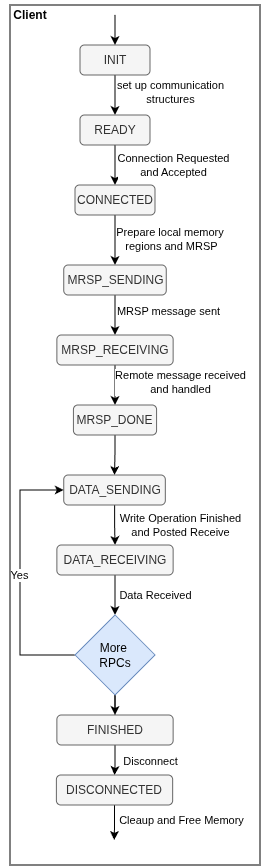

The diagram above was exported from draw.io. Its source (the exported page's mxGraphModel, read from the mxfile embedded in the PNG):
<mxGraphModel dx="1181" dy="662" grid="1" gridSize="10" guides="1" tooltips="1" connect="1" arrows="1" fold="1" page="1" pageScale="1" pageWidth="850" pageHeight="1100" math="0" shadow="0">
  <root>
    <mxCell id="0" />
    <mxCell id="1" parent="0" />
    <mxCell id="2" parent="1" style="rounded=0;whiteSpace=wrap;html=1;" value="" vertex="1">
      <mxGeometry height="860" width="250" x="30" y="60" as="geometry" />
    </mxCell>
    <mxCell id="3" parent="1" style="text;html=1;strokeColor=none;fillColor=none;align=center;verticalAlign=middle;whiteSpace=wrap;rounded=0;" value="&lt;b&gt;Client&lt;/b&gt;" vertex="1">
      <mxGeometry height="30" width="60" x="19.879999999999995" y="55" as="geometry" />
    </mxCell>
    <mxCell id="4" edge="1" parent="1" source="6" style="edgeStyle=orthogonalEdgeStyle;rounded=0;orthogonalLoop=1;jettySize=auto;html=1;entryX=0.5;entryY=0;entryDx=0;entryDy=0;" target="10">
      <mxGeometry relative="1" as="geometry" />
    </mxCell>
    <mxCell id="5" connectable="0" parent="4" style="edgeLabel;html=1;align=center;verticalAlign=middle;resizable=0;points=[];" value="&lt;div&gt;set up communication&lt;/div&gt;&lt;div&gt;structures&lt;br&gt;&lt;/div&gt;" vertex="1">
      <mxGeometry relative="1" x="-0.25" y="8" as="geometry">
        <mxPoint x="47" y="2" as="offset" />
      </mxGeometry>
    </mxCell>
    <mxCell id="6" parent="1" style="rounded=1;whiteSpace=wrap;html=1;fillColor=#f5f5f5;fontColor=#333333;strokeColor=#666666;" value="INIT" vertex="1">
      <mxGeometry height="30" width="70" x="100" y="100" as="geometry" />
    </mxCell>
    <mxCell id="7" edge="1" parent="1" style="endArrow=classic;html=1;rounded=0;" target="6" value="">
      <mxGeometry height="50" relative="1" width="50" as="geometry">
        <mxPoint x="135" y="70" as="sourcePoint" />
        <mxPoint x="440" y="230" as="targetPoint" />
      </mxGeometry>
    </mxCell>
    <mxCell id="8" edge="1" parent="1" source="10" style="edgeStyle=orthogonalEdgeStyle;rounded=0;orthogonalLoop=1;jettySize=auto;html=1;entryX=0.5;entryY=0;entryDx=0;entryDy=0;" target="13">
      <mxGeometry relative="1" as="geometry" />
    </mxCell>
    <mxCell id="9" connectable="0" parent="8" style="edgeLabel;html=1;align=center;verticalAlign=middle;resizable=0;points=[];" value="&lt;div&gt;Connection Requested &lt;br&gt;&lt;/div&gt;&lt;div&gt;and Accepted&lt;br&gt;&lt;/div&gt;" vertex="1">
      <mxGeometry relative="1" x="-0.4" y="2" as="geometry">
        <mxPoint x="56" y="8" as="offset" />
      </mxGeometry>
    </mxCell>
    <mxCell id="10" parent="1" style="rounded=1;whiteSpace=wrap;html=1;fillColor=#f5f5f5;fontColor=#333333;strokeColor=#666666;" value="READY" vertex="1">
      <mxGeometry height="30" width="70" x="100" y="170" as="geometry" />
    </mxCell>
    <mxCell id="11" edge="1" parent="1" source="13" style="edgeStyle=orthogonalEdgeStyle;rounded=0;orthogonalLoop=1;jettySize=auto;html=1;entryX=0.5;entryY=0;entryDx=0;entryDy=0;" target="16">
      <mxGeometry relative="1" as="geometry" />
    </mxCell>
    <mxCell id="12" connectable="0" parent="11" style="edgeLabel;html=1;align=center;verticalAlign=middle;resizable=0;points=[];" value="&lt;div&gt;Prepare local memory&amp;nbsp;&lt;/div&gt;&lt;div&gt;regions and MRSP &lt;/div&gt;" vertex="1">
      <mxGeometry relative="1" x="-0.3" y="-2" as="geometry">
        <mxPoint x="58" y="6" as="offset" />
      </mxGeometry>
    </mxCell>
    <mxCell id="13" parent="1" style="rounded=1;whiteSpace=wrap;html=1;fillColor=#f5f5f5;fontColor=#333333;strokeColor=#666666;" value="CONNECTED" vertex="1">
      <mxGeometry height="30" width="80" x="95" y="240" as="geometry" />
    </mxCell>
    <mxCell id="14" edge="1" parent="1" source="16" style="edgeStyle=orthogonalEdgeStyle;rounded=0;orthogonalLoop=1;jettySize=auto;html=1;entryX=0.5;entryY=0;entryDx=0;entryDy=0;" target="19">
      <mxGeometry relative="1" as="geometry" />
    </mxCell>
    <mxCell id="15" connectable="0" parent="14" style="edgeLabel;html=1;align=center;verticalAlign=middle;resizable=0;points=[];" value="MRSP message sent" vertex="1">
      <mxGeometry relative="1" x="-0.202" y="2" as="geometry">
        <mxPoint x="51" as="offset" />
      </mxGeometry>
    </mxCell>
    <mxCell id="16" parent="1" style="rounded=1;whiteSpace=wrap;html=1;fillColor=#f5f5f5;fontColor=#333333;strokeColor=#666666;" value="MRSP_SENDING" vertex="1">
      <mxGeometry height="30" width="102.5" x="83.75" y="320" as="geometry" />
    </mxCell>
    <mxCell id="17" edge="1" parent="1" source="19" style="edgeStyle=orthogonalEdgeStyle;rounded=0;orthogonalLoop=1;jettySize=auto;html=1;entryX=0.5;entryY=0;entryDx=0;entryDy=0;" target="21">
      <mxGeometry relative="1" as="geometry" />
    </mxCell>
    <mxCell id="18" connectable="0" parent="17" style="edgeLabel;html=1;align=center;verticalAlign=middle;resizable=0;points=[];" value="&lt;div&gt;Remote message received&lt;/div&gt;&lt;div&gt;and handled&lt;br&gt;&lt;/div&gt;" vertex="1">
      <mxGeometry relative="1" x="-0.3017" y="2" as="geometry">
        <mxPoint x="63" y="3" as="offset" />
      </mxGeometry>
    </mxCell>
    <mxCell id="19" parent="1" style="rounded=1;whiteSpace=wrap;html=1;fillColor=#f5f5f5;fontColor=#333333;strokeColor=#666666;" value="MRSP_RECEIVING" vertex="1">
      <mxGeometry height="30" width="116.25" x="76.88" y="390" as="geometry" />
    </mxCell>
    <mxCell id="20" edge="1" parent="1" source="21" style="edgeStyle=orthogonalEdgeStyle;rounded=0;orthogonalLoop=1;jettySize=auto;html=1;entryX=0.5;entryY=0;entryDx=0;entryDy=0;" target="24">
      <mxGeometry relative="1" as="geometry" />
    </mxCell>
    <mxCell id="21" parent="1" style="rounded=1;whiteSpace=wrap;html=1;fillColor=#f5f5f5;fontColor=#333333;strokeColor=#666666;" value="MRSP_DONE" vertex="1">
      <mxGeometry height="30" width="83.12" x="93.44" y="460" as="geometry" />
    </mxCell>
    <mxCell id="22" edge="1" parent="1" source="24" style="edgeStyle=orthogonalEdgeStyle;rounded=0;orthogonalLoop=1;jettySize=auto;html=1;" target="27">
      <mxGeometry relative="1" as="geometry" />
    </mxCell>
    <mxCell id="23" connectable="0" parent="22" style="edgeLabel;html=1;align=center;verticalAlign=middle;resizable=0;points=[];" value="&lt;div&gt;Write Operation Finished&lt;/div&gt;&lt;div&gt;and Posted Receive&lt;br&gt;&lt;/div&gt;" vertex="1">
      <mxGeometry relative="1" x="0.1605" as="geometry">
        <mxPoint x="65" y="-3" as="offset" />
      </mxGeometry>
    </mxCell>
    <mxCell id="24" parent="1" style="rounded=1;whiteSpace=wrap;html=1;fillColor=#f5f5f5;fontColor=#333333;strokeColor=#666666;" value="DATA_SENDING" vertex="1">
      <mxGeometry height="30" width="101.56" x="83.75" y="530" as="geometry" />
    </mxCell>
    <mxCell id="25" edge="1" parent="1" source="27" style="edgeStyle=orthogonalEdgeStyle;rounded=0;orthogonalLoop=1;jettySize=auto;html=1;entryX=0.5;entryY=0;entryDx=0;entryDy=0;" target="32">
      <mxGeometry relative="1" as="geometry" />
    </mxCell>
    <mxCell id="26" connectable="0" parent="25" style="edgeLabel;html=1;align=center;verticalAlign=middle;resizable=0;points=[];" value="Data Received" vertex="1">
      <mxGeometry relative="1" x="-0.3017" y="-2" as="geometry">
        <mxPoint x="42" y="6" as="offset" />
      </mxGeometry>
    </mxCell>
    <mxCell id="27" parent="1" style="rounded=1;whiteSpace=wrap;html=1;fillColor=#f5f5f5;fontColor=#333333;strokeColor=#666666;" value="DATA_RECEIVING" vertex="1">
      <mxGeometry height="30" width="116.25" x="76.88000000000001" y="600" as="geometry" />
    </mxCell>
    <mxCell id="28" edge="1" parent="1" source="32" style="edgeStyle=orthogonalEdgeStyle;rounded=0;orthogonalLoop=1;jettySize=auto;html=1;entryX=0;entryY=0.5;entryDx=0;entryDy=0;" target="24">
      <mxGeometry relative="1" as="geometry">
        <Array as="points">
          <mxPoint x="40" y="710" />
          <mxPoint x="40" y="545" />
        </Array>
        <mxPoint x="50" y="580" as="targetPoint" />
      </mxGeometry>
    </mxCell>
    <mxCell id="29" connectable="0" parent="28" style="edgeLabel;html=1;align=center;verticalAlign=middle;resizable=0;points=[];" value="Yes" vertex="1">
      <mxGeometry relative="1" x="0.0276" y="1" as="geometry">
        <mxPoint as="offset" />
      </mxGeometry>
    </mxCell>
    <mxCell id="30" edge="1" parent="1" source="32" style="edgeStyle=orthogonalEdgeStyle;rounded=0;orthogonalLoop=1;jettySize=auto;html=1;">
      <mxGeometry relative="1" as="geometry">
        <mxPoint x="135" y="730" as="targetPoint" />
      </mxGeometry>
    </mxCell>
    <mxCell id="31" edge="1" parent="1" source="32" style="edgeStyle=orthogonalEdgeStyle;rounded=0;orthogonalLoop=1;jettySize=auto;html=1;" target="35" value="">
      <mxGeometry relative="1" as="geometry" />
    </mxCell>
    <mxCell id="32" parent="1" style="rhombus;whiteSpace=wrap;html=1;fillColor=#dae8fc;strokeColor=#6c8ebf;" value="&lt;div&gt;More&amp;nbsp;&lt;/div&gt;&lt;div&gt;RPCs&lt;/div&gt;" vertex="1">
      <mxGeometry height="80" width="80" x="95" y="670" as="geometry" />
    </mxCell>
    <mxCell id="33" edge="1" parent="1" source="35" style="edgeStyle=orthogonalEdgeStyle;rounded=0;orthogonalLoop=1;jettySize=auto;html=1;" target="38">
      <mxGeometry relative="1" as="geometry" />
    </mxCell>
    <mxCell id="34" connectable="0" parent="33" style="edgeLabel;html=1;align=center;verticalAlign=middle;resizable=0;points=[];" value="Disconnect" vertex="1">
      <mxGeometry relative="1" x="0.0492" y="2" as="geometry">
        <mxPoint x="33" as="offset" />
      </mxGeometry>
    </mxCell>
    <mxCell id="35" parent="1" style="rounded=1;whiteSpace=wrap;html=1;fillColor=#f5f5f5;fontColor=#333333;strokeColor=#666666;" value="FINISHED" vertex="1">
      <mxGeometry height="30" width="116.25" x="76.88000000000001" y="770" as="geometry" />
    </mxCell>
    <mxCell id="36" edge="1" parent="1" source="38" style="edgeStyle=orthogonalEdgeStyle;rounded=0;orthogonalLoop=1;jettySize=auto;html=1;">
      <mxGeometry relative="1" as="geometry">
        <mxPoint x="134.20000000000005" y="895" as="targetPoint" />
      </mxGeometry>
    </mxCell>
    <mxCell id="37" connectable="0" parent="36" style="edgeLabel;html=1;align=center;verticalAlign=middle;resizable=0;points=[];" value="Cleaup and Free Memory" vertex="1">
      <mxGeometry relative="1" x="-0.2594" y="4" as="geometry">
        <mxPoint x="62" y="2" as="offset" />
      </mxGeometry>
    </mxCell>
    <mxCell id="38" parent="1" style="rounded=1;whiteSpace=wrap;html=1;fillColor=#f5f5f5;fontColor=#333333;strokeColor=#666666;" value="DISCONNECTED" vertex="1">
      <mxGeometry height="30" width="116.25" x="76.4" y="830" as="geometry" />
    </mxCell>
  </root>
</mxGraphModel>